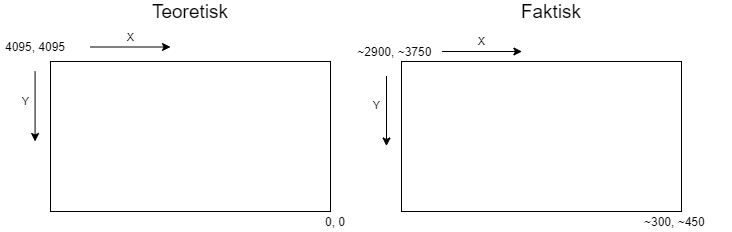

The diagram above was exported from draw.io. Its source (the exported page's mxGraphModel, read from the mxfile embedded in the PNG):
<mxGraphModel dx="1185" dy="594" grid="1" gridSize="10" guides="1" tooltips="1" connect="1" arrows="1" fold="1" page="1" pageScale="1" pageWidth="827" pageHeight="1169" math="0" shadow="0">
  <root>
    <mxCell id="0" />
    <mxCell id="1" parent="0" />
    <mxCell id="dOE3fqrKunTaSs5faGCa-1" value="" style="rounded=0;whiteSpace=wrap;html=1;" vertex="1" parent="1">
      <mxGeometry x="99" y="230" width="280" height="150" as="geometry" />
    </mxCell>
    <mxCell id="dOE3fqrKunTaSs5faGCa-2" value="4095, 4095" style="text;html=1;strokeColor=none;fillColor=none;align=center;verticalAlign=middle;whiteSpace=wrap;rounded=0;" vertex="1" parent="1">
      <mxGeometry x="49" y="205" width="70" height="20" as="geometry" />
    </mxCell>
    <mxCell id="dOE3fqrKunTaSs5faGCa-3" value="X" style="endArrow=classic;html=1;" edge="1" parent="1">
      <mxGeometry y="9" width="50" height="50" relative="1" as="geometry">
        <mxPoint x="139" y="215.5" as="sourcePoint" />
        <mxPoint x="219" y="215.5" as="targetPoint" />
        <mxPoint y="-1" as="offset" />
      </mxGeometry>
    </mxCell>
    <mxCell id="dOE3fqrKunTaSs5faGCa-4" value="Y" style="endArrow=classic;html=1;" edge="1" parent="1">
      <mxGeometry x="-0.1429" y="-10" width="50" height="50" relative="1" as="geometry">
        <mxPoint x="83.58000000000001" y="240" as="sourcePoint" />
        <mxPoint x="83.58000000000001" y="310" as="targetPoint" />
        <mxPoint as="offset" />
      </mxGeometry>
    </mxCell>
    <mxCell id="dOE3fqrKunTaSs5faGCa-5" value="0, 0" style="text;html=1;strokeColor=none;fillColor=none;align=center;verticalAlign=middle;whiteSpace=wrap;rounded=0;" vertex="1" parent="1">
      <mxGeometry x="349" y="380" width="70" height="20" as="geometry" />
    </mxCell>
    <mxCell id="dOE3fqrKunTaSs5faGCa-6" value="Teoretisk" style="text;html=1;strokeColor=none;fillColor=none;align=center;verticalAlign=middle;whiteSpace=wrap;rounded=0;fontSize=19;" vertex="1" parent="1">
      <mxGeometry x="209" y="170" width="60" height="20" as="geometry" />
    </mxCell>
    <mxCell id="dOE3fqrKunTaSs5faGCa-7" value="Faktisk" style="text;html=1;strokeColor=none;fillColor=none;align=center;verticalAlign=middle;whiteSpace=wrap;rounded=0;fontSize=19;" vertex="1" parent="1">
      <mxGeometry x="570" y="170" width="60" height="20" as="geometry" />
    </mxCell>
    <mxCell id="dOE3fqrKunTaSs5faGCa-8" value="" style="rounded=0;whiteSpace=wrap;html=1;" vertex="1" parent="1">
      <mxGeometry x="450" y="230" width="280" height="150" as="geometry" />
    </mxCell>
    <mxCell id="dOE3fqrKunTaSs5faGCa-9" value="~2900, ~3750&amp;nbsp;" style="text;html=1;strokeColor=none;fillColor=none;align=center;verticalAlign=middle;whiteSpace=wrap;rounded=0;" vertex="1" parent="1">
      <mxGeometry x="390" y="210" width="110" height="20" as="geometry" />
    </mxCell>
    <mxCell id="dOE3fqrKunTaSs5faGCa-10" value="~300, ~450&amp;nbsp;" style="text;html=1;strokeColor=none;fillColor=none;align=center;verticalAlign=middle;whiteSpace=wrap;rounded=0;" vertex="1" parent="1">
      <mxGeometry x="670" y="380" width="110" height="20" as="geometry" />
    </mxCell>
    <mxCell id="dOE3fqrKunTaSs5faGCa-11" value="X" style="endArrow=classic;html=1;" edge="1" parent="1">
      <mxGeometry y="9" width="50" height="50" relative="1" as="geometry">
        <mxPoint x="490.4200000000001" y="220" as="sourcePoint" />
        <mxPoint x="570.4200000000001" y="220" as="targetPoint" />
        <mxPoint y="-1" as="offset" />
      </mxGeometry>
    </mxCell>
    <mxCell id="dOE3fqrKunTaSs5faGCa-12" value="Y" style="endArrow=classic;html=1;" edge="1" parent="1">
      <mxGeometry x="-0.1429" y="-10" width="50" height="50" relative="1" as="geometry">
        <mxPoint x="434.99999999999994" y="244.5" as="sourcePoint" />
        <mxPoint x="434.99999999999994" y="314.5" as="targetPoint" />
        <mxPoint as="offset" />
      </mxGeometry>
    </mxCell>
  </root>
</mxGraphModel>